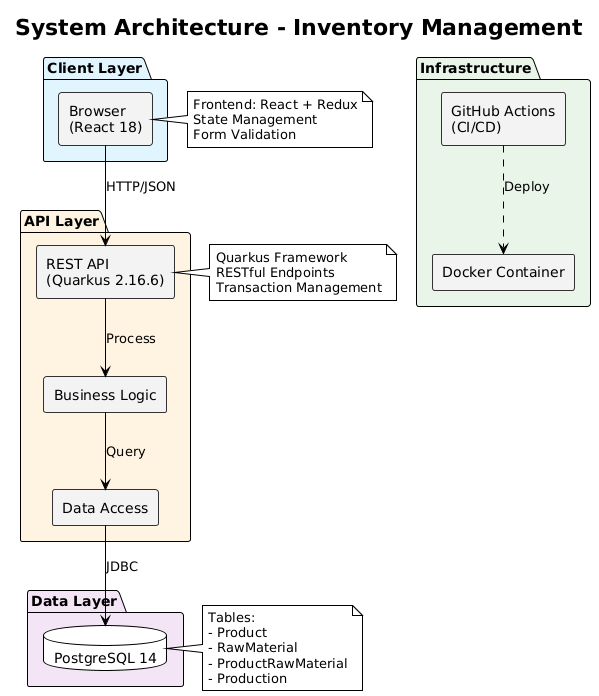

The diagram above was rendered by PlantUML. Its source (embedded in the PNG):
@startuml
!theme plain
skinparam backgroundColor #FEFEFE
skinparam rectangleBackgroundColor #F3F3F3
skinparam rectangleBorderColor #333333

title System Architecture - Inventory Management

package "Client Layer" #E1F5FE {
  rectangle "Browser\n(React 18)" as Browser
}

package "API Layer" #FFF3E0 {
  rectangle "REST API\n(Quarkus 2.16.6)" as API
  rectangle "Business Logic" as Logic
  rectangle "Data Access" as DataAccess
}

package "Data Layer" #F3E5F5 {
  database "PostgreSQL 14" as DB
}

package "Infrastructure" #E8F5E9 {
  rectangle "Docker Container" as Docker
  rectangle "GitHub Actions\n(CI/CD)" as CI
}

Browser --> API : HTTP/JSON
API --> Logic : Process
Logic --> DataAccess : Query
DataAccess --> DB : JDBC
CI ..> Docker : Deploy

note right of Browser
  Frontend: React + Redux
  State Management
  Form Validation
end note

note right of API
  Quarkus Framework
  RESTful Endpoints
  Transaction Management
end note

note right of DB
  Tables:
  - Product
  - RawMaterial
  - ProductRawMaterial
  - Production
end note
@enduml